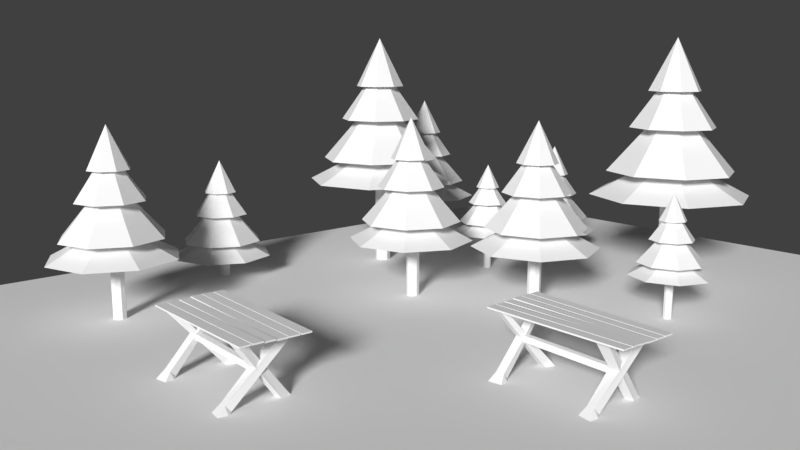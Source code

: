 # Source: Pinic_Table.blend  (saved by Blender 2.79.0; exported with 4.5.12 LTS)
import bpy
from mathutils import Matrix  # noqa: F401  (used for matrix-valued properties, if any)

bpy.ops.wm.read_factory_settings(use_empty=True)
scene = bpy.context.scene
scene.name = 'Scene'

# ---- collections
col_collection_1 = bpy.data.collections.new('Collection 1'); scene.collection.children.link(col_collection_1)

# ---- materials (node trees are filled in below, after node groups)
mat_material = bpy.data.materials.new('Material')
mat_material.alpha_threshold = 0.0
mat_material.roughness = 0.5
mat_material.line_color = (0.0, 0.0, 0.0, 1.0)

# ---- material node trees

# ---- world
world_world = bpy.data.worlds.new('World'); scene.world = world_world
world_world.color = (0.05088, 0.05088, 0.05088)
world_world.use_sun_shadow = False
world_world.sun_shadow_jitter_overblur = 0.0
world_world.cycles.sampling_method = 'MANUAL'

# ---- cameras
cam_camera = bpy.data.cameras.new('Camera')
cam_camera.clip_end = 100.0
cam_camera.lens = 35.0
cam_camera.sensor_width = 32.0
cam_camera.sensor_height = 18.0
cam_camera.ortho_scale = 7.314
cam_camera.dof.focus_distance = 0.0

# ---- lights
light_lamp = bpy.data.lights.new('Lamp', 'SUN')
light_lamp.transmission_factor = 0.0
light_lamp.cutoff_distance = 30.0
light_lamp.angle = 0.1993
light_lamp.energy = 4.0
light_lamp.shadow_buffer_clip_start = 1.001
light_lamp.shadow_soft_size = 0.1
light_lamp.shadow_cascade_max_distance = 1000.0

# ---- meshes
me_cube_003 = bpy.data.meshes.new('Cube.003')
me_cube_003.from_pydata([(0.1536, -0.1911, 0.03658), (0.1093, -0.5199, 0.03658), (-0.353, -0.4558, 0.03658), (-0.3088, -0.1271, 0.03658), (0.06898, -0.06587, 0.1384), (0.04405, -0.251, 0.3233), (-0.2163, -0.2149, 0.3243), (-0.1914, -0.0298, 0.1394), (0.316, 1.669, 2.065), (0.2911, 1.483, 2.065), (0.0557, 1.705, 2.065), (0.03076, 1.519, 2.065), (-0.2552, 1.603, 0.03658), (-0.3103, 1.939, 0.03658), (0.1525, 1.995, 0.03658), (0.2077, 1.66, 0.03658), (-0.1527, 1.509, 0.1236), (-0.1838, 1.698, 0.3038), (0.07688, 1.729, 0.3155), (0.108, 1.541, 0.1353), (-0.02555, -0.1974, 2.093), (-0.05663, -0.008639, 2.093), (0.2351, -0.1656, 2.093), (0.204, 0.02315, 2.093), (-3.196, 0.6602, 1.047), (-3.196, 0.6602, 1.244), (-3.196, 0.8571, 1.047), (-3.196, 0.8571, 1.244), (-0.008518, 0.6602, 1.047), (-0.008518, 0.6602, 1.244), (-0.008518, 0.8571, 1.047), (-0.008518, 0.8571, 1.244), (-3.444, 1.728, 0.1347), (-3.406, 2.057, 0.1573), (-2.945, 2.006, 0.1063), (-2.983, 1.677, 0.08363), (-3.347, 1.598, 0.217), (-3.307, 1.768, 0.4131), (-3.048, 1.739, 0.3854), (-3.088, 1.569, 0.1892), (-3.449, -0.3619, 2.095), (-3.415, -0.02467, 2.095), (-3.047, -0.3912, 2.095), (-3.014, -0.05397, 2.095), (-3.003, -0.04845, -0.05339), (-2.942, -0.381, -0.08643), (-3.401, -0.4499, -0.04525), (-3.462, -0.1174, -0.01221), (-3.098, 0.036, 0.05084), (-3.045, -0.1657, 0.2109), (-3.303, -0.2054, 0.2457), (-3.356, -0.003739, 0.08559), (-3.04, 1.629, 2.157), (-2.969, 1.359, 2.157), (-3.385, 1.576, 2.157), (-3.315, 1.305, 2.157), (-3.196, 0.6602, 1.047), (-3.196, 0.6602, 1.244), (-3.196, 0.8571, 1.047), (-3.196, 0.8571, 1.244), (-3.989, 1.393, 2.148), (-3.989, 1.393, 2.196), (-3.989, 1.737, 2.148), (-3.989, 1.737, 2.196), (0.5547, 1.393, 2.051), (0.5547, 1.393, 2.099), (0.5547, 1.737, 2.051), (0.5547, 1.737, 2.099), (-3.989, 1.015, 2.148), (-3.989, 1.015, 2.196), (-3.989, 1.358, 2.148), (-3.989, 1.358, 2.196), (0.5547, 1.015, 2.051), (0.5547, 1.015, 2.099), (0.5547, 1.358, 2.051), (0.5547, 1.358, 2.099), (-3.97, 0.6388, 2.118), (-3.97, 0.6388, 2.166), (-3.97, 0.9827, 2.118), (-3.97, 0.9827, 2.166), (0.5742, 0.6388, 2.065), (0.5742, 0.6388, 2.113), (0.5742, 0.9827, 2.065), (0.5742, 0.9827, 2.113), (-3.95, 0.2632, 2.088), (-3.95, 0.2632, 2.136), (-3.95, 0.607, 2.088), (-3.95, 0.607, 2.136), (0.5937, 0.2632, 2.088), (0.5937, 0.2632, 2.136), (0.5937, 0.607, 2.088), (0.5937, 0.607, 2.136), (-3.95, -0.1084, 2.088), (-3.95, -0.1084, 2.136), (-3.95, 0.2355, 2.088), (-3.95, 0.2355, 2.136), (0.5937, -0.1084, 2.088), (0.5937, -0.1084, 2.136), (0.5937, 0.2355, 2.088), (0.5937, 0.2355, 2.136), (-3.95, -0.4861, 2.088), (-3.95, -0.4861, 2.136), (-3.95, -0.1422, 2.088), (-3.95, -0.1422, 2.136), (0.5937, -0.4861, 2.088), (0.5937, -0.4861, 2.136), (0.5937, -0.1422, 2.088), (0.5937, -0.1422, 2.136)], [], [(0, 1, 2, 3), (6, 5, 9, 11), (0, 4, 5, 1), (1, 5, 6, 2), (2, 6, 7, 3), (4, 0, 3, 7), (8, 10, 11, 9), (5, 4, 8, 9), (7, 6, 11, 10), (4, 7, 10, 8), (12, 13, 14, 15), (18, 17, 21, 23), (12, 16, 17, 13), (13, 17, 18, 14), (14, 18, 19, 15), (16, 12, 15, 19), (20, 22, 23, 21), (17, 16, 20, 21), (19, 18, 23, 22), (16, 19, 22, 20), (24, 25, 27, 26), (26, 27, 31, 30), (30, 31, 29, 28), (28, 29, 25, 24), (26, 30, 28, 24), (31, 27, 25, 29), (32, 33, 34, 35), (38, 37, 41, 43), (32, 36, 37, 33), (33, 37, 38, 34), (34, 38, 39, 35), (36, 32, 35, 39), (40, 42, 43, 41), (37, 36, 40, 41), (39, 38, 43, 42), (36, 39, 42, 40), (44, 45, 46, 47), (50, 49, 53, 55), (44, 48, 49, 45), (45, 49, 50, 46), (46, 50, 51, 47), (48, 44, 47, 51), (52, 54, 55, 53), (49, 48, 52, 53), (51, 50, 55, 54), (48, 51, 54, 52), (56, 57, 59, 58), (60, 61, 63, 62), (62, 63, 67, 66), (66, 67, 65, 64), (64, 65, 61, 60), (62, 66, 64, 60), (67, 63, 61, 65), (68, 69, 71, 70), (70, 71, 75, 74), (74, 75, 73, 72), (72, 73, 69, 68), (70, 74, 72, 68), (75, 71, 69, 73), (76, 77, 79, 78), (78, 79, 83, 82), (82, 83, 81, 80), (80, 81, 77, 76), (78, 82, 80, 76), (83, 79, 77, 81), (84, 85, 87, 86), (86, 87, 91, 90), (90, 91, 89, 88), (88, 89, 85, 84), (86, 90, 88, 84), (91, 87, 85, 89), (92, 93, 95, 94), (94, 95, 99, 98), (98, 99, 97, 96), (96, 97, 93, 92), (94, 98, 96, 92), (99, 95, 93, 97), (100, 101, 103, 102), (102, 103, 107, 106), (106, 107, 105, 104), (104, 105, 101, 100), (102, 106, 104, 100), (107, 103, 101, 105)])
me_cube_003.materials.append(mat_material)
me_cube_003.use_remesh_preserve_volume = False
me_cube_003.use_remesh_preserve_attributes = False
me_cube_003.use_mirror_vertex_groups = False
me_cube_003.update()
me_cylinder_010 = bpy.data.meshes.new('Cylinder.010')
me_cylinder_010.from_pydata([(0.0, 1.0, -1.0), (0.0, 1.0, 1.0), (0.7071, 0.7071, -1.0), (0.7071, 0.7071, 1.0), (1.0, -4.371e-08, -1.0), (1.0, -4.371e-08, 1.0), (0.7071, -0.7071, -1.0), (0.7071, -0.7071, 1.0), (-8.742e-08, -1.0, -1.0), (-8.742e-08, -1.0, 1.0), (-0.7071, -0.7071, -1.0), (-0.7071, -0.7071, 1.0), (-1.0, 1.192e-08, -1.0), (-1.0, 1.192e-08, 1.0), (-0.7071, 0.7071, -1.0), (-0.7071, 0.7071, 1.0), (0.211, 9.334, 0.1574), (6.966, 6.536, 0.1574), (9.764, -0.2193, 0.1574), (6.966, -6.974, 0.1574), (0.211, -9.772, 0.1574), (-6.544, -6.974, 0.1574), (-9.342, -0.2193, 0.1574), (-6.544, 6.536, 0.1574), (0.211, -0.2193, -0.212), (0.211, 7.418, -0.05702), (5.611, 5.181, -0.05702), (7.848, -0.2193, -0.05702), (5.611, -5.62, -0.05702), (0.211, -7.857, -0.05702), (-5.189, -5.62, -0.05702), (-7.426, -0.2193, -0.05702), (-5.189, 5.181, -0.05702), (0.211, -0.2193, -0.7066), (0.211, 4.917, -0.448), (3.843, 3.412, -0.448), (5.347, -0.2193, -0.448), (3.843, -3.851, -0.448), (0.211, -5.355, -0.448), (-3.421, -3.851, -0.448), (-4.925, -0.2193, -0.448), (-3.421, 3.412, -0.448), (0.211, -0.2193, -0.9856), (0.211, 2.886, -0.7694), (2.407, 1.977, -0.7694), (3.316, -0.2193, -0.7694), (2.407, -2.415, -0.7694), (0.211, -3.325, -0.7694), (-1.985, -2.415, -0.7694), (-2.894, -0.2193, -0.7694), (-1.985, 1.977, -0.7694), (0.211, -0.2193, -1.231)], [], [(0, 1, 3, 2), (2, 3, 5, 4), (4, 5, 7, 6), (6, 7, 9, 8), (8, 9, 11, 10), (10, 11, 13, 12), (3, 1, 15, 13, 11, 9, 7, 5), (12, 13, 15, 14), (14, 15, 1, 0), (0, 2, 4, 6, 8, 10, 12, 14), (16, 17, 24), (17, 18, 24), (18, 19, 24), (19, 20, 24), (20, 21, 24), (21, 22, 24), (22, 23, 24), (23, 16, 24), (16, 23, 22, 21, 20, 19, 18, 17), (25, 26, 33), (26, 27, 33), (27, 28, 33), (28, 29, 33), (29, 30, 33), (30, 31, 33), (31, 32, 33), (32, 25, 33), (25, 32, 31, 30, 29, 28, 27, 26), (34, 35, 42), (35, 36, 42), (36, 37, 42), (37, 38, 42), (38, 39, 42), (39, 40, 42), (40, 41, 42), (41, 34, 42), (34, 41, 40, 39, 38, 37, 36, 35), (43, 44, 51), (44, 45, 51), (45, 46, 51), (46, 47, 51), (47, 48, 51), (48, 49, 51), (49, 50, 51), (50, 43, 51), (43, 50, 49, 48, 47, 46, 45, 44)])
me_cylinder_010.use_remesh_preserve_volume = False
me_cylinder_010.use_remesh_preserve_attributes = False
me_cylinder_010.use_mirror_vertex_groups = False
me_cylinder_010.update()
me_cylinder_009 = bpy.data.meshes.new('Cylinder.009')
me_cylinder_009.from_pydata([(0.0, 1.0, -1.0), (0.0, 1.0, 1.0), (0.7071, 0.7071, -1.0), (0.7071, 0.7071, 1.0), (1.0, -4.371e-08, -1.0), (1.0, -4.371e-08, 1.0), (0.7071, -0.7071, -1.0), (0.7071, -0.7071, 1.0), (-8.742e-08, -1.0, -1.0), (-8.742e-08, -1.0, 1.0), (-0.7071, -0.7071, -1.0), (-0.7071, -0.7071, 1.0), (-1.0, 1.192e-08, -1.0), (-1.0, 1.192e-08, 1.0), (-0.7071, 0.7071, -1.0), (-0.7071, 0.7071, 1.0), (0.211, 9.334, 0.1574), (6.966, 6.536, 0.1574), (9.764, -0.2193, 0.1574), (6.966, -6.974, 0.1574), (0.211, -9.772, 0.1574), (-6.544, -6.974, 0.1574), (-9.342, -0.2193, 0.1574), (-6.544, 6.536, 0.1574), (0.211, -0.2193, -0.212), (0.211, 7.418, -0.05702), (5.611, 5.181, -0.05702), (7.848, -0.2193, -0.05702), (5.611, -5.62, -0.05702), (0.211, -7.857, -0.05702), (-5.189, -5.62, -0.05702), (-7.426, -0.2193, -0.05702), (-5.189, 5.181, -0.05702), (0.211, -0.2193, -0.7066), (0.211, 4.917, -0.448), (3.843, 3.412, -0.448), (5.347, -0.2193, -0.448), (3.843, -3.851, -0.448), (0.211, -5.355, -0.448), (-3.421, -3.851, -0.448), (-4.925, -0.2193, -0.448), (-3.421, 3.412, -0.448), (0.211, -0.2193, -0.9856), (0.211, 2.886, -0.7694), (2.407, 1.977, -0.7694), (3.316, -0.2193, -0.7694), (2.407, -2.415, -0.7694), (0.211, -3.325, -0.7694), (-1.985, -2.415, -0.7694), (-2.894, -0.2193, -0.7694), (-1.985, 1.977, -0.7694), (0.211, -0.2193, -1.231)], [], [(0, 1, 3, 2), (2, 3, 5, 4), (4, 5, 7, 6), (6, 7, 9, 8), (8, 9, 11, 10), (10, 11, 13, 12), (3, 1, 15, 13, 11, 9, 7, 5), (12, 13, 15, 14), (14, 15, 1, 0), (0, 2, 4, 6, 8, 10, 12, 14), (16, 17, 24), (17, 18, 24), (18, 19, 24), (19, 20, 24), (20, 21, 24), (21, 22, 24), (22, 23, 24), (23, 16, 24), (16, 23, 22, 21, 20, 19, 18, 17), (25, 26, 33), (26, 27, 33), (27, 28, 33), (28, 29, 33), (29, 30, 33), (30, 31, 33), (31, 32, 33), (32, 25, 33), (25, 32, 31, 30, 29, 28, 27, 26), (34, 35, 42), (35, 36, 42), (36, 37, 42), (37, 38, 42), (38, 39, 42), (39, 40, 42), (40, 41, 42), (41, 34, 42), (34, 41, 40, 39, 38, 37, 36, 35), (43, 44, 51), (44, 45, 51), (45, 46, 51), (46, 47, 51), (47, 48, 51), (48, 49, 51), (49, 50, 51), (50, 43, 51), (43, 50, 49, 48, 47, 46, 45, 44)])
me_cylinder_009.use_remesh_preserve_volume = False
me_cylinder_009.use_remesh_preserve_attributes = False
me_cylinder_009.use_mirror_vertex_groups = False
me_cylinder_009.update()
me_cylinder_008 = bpy.data.meshes.new('Cylinder.008')
me_cylinder_008.from_pydata([(0.0, 1.0, -1.0), (0.0, 1.0, 1.0), (0.7071, 0.7071, -1.0), (0.7071, 0.7071, 1.0), (1.0, -4.371e-08, -1.0), (1.0, -4.371e-08, 1.0), (0.7071, -0.7071, -1.0), (0.7071, -0.7071, 1.0), (-8.742e-08, -1.0, -1.0), (-8.742e-08, -1.0, 1.0), (-0.7071, -0.7071, -1.0), (-0.7071, -0.7071, 1.0), (-1.0, 1.192e-08, -1.0), (-1.0, 1.192e-08, 1.0), (-0.7071, 0.7071, -1.0), (-0.7071, 0.7071, 1.0), (0.211, 9.334, 0.1574), (6.966, 6.536, 0.1574), (9.764, -0.2193, 0.1574), (6.966, -6.974, 0.1574), (0.211, -9.772, 0.1574), (-6.544, -6.974, 0.1574), (-9.342, -0.2193, 0.1574), (-6.544, 6.536, 0.1574), (0.211, -0.2193, -0.212), (0.211, 7.418, -0.05702), (5.611, 5.181, -0.05702), (7.848, -0.2193, -0.05702), (5.611, -5.62, -0.05702), (0.211, -7.857, -0.05702), (-5.189, -5.62, -0.05702), (-7.426, -0.2193, -0.05702), (-5.189, 5.181, -0.05702), (0.211, -0.2193, -0.7066), (0.211, 4.917, -0.448), (3.843, 3.412, -0.448), (5.347, -0.2193, -0.448), (3.843, -3.851, -0.448), (0.211, -5.355, -0.448), (-3.421, -3.851, -0.448), (-4.925, -0.2193, -0.448), (-3.421, 3.412, -0.448), (0.211, -0.2193, -0.9856), (0.211, 2.886, -0.7694), (2.407, 1.977, -0.7694), (3.316, -0.2193, -0.7694), (2.407, -2.415, -0.7694), (0.211, -3.325, -0.7694), (-1.985, -2.415, -0.7694), (-2.894, -0.2193, -0.7694), (-1.985, 1.977, -0.7694), (0.211, -0.2193, -1.231)], [], [(0, 1, 3, 2), (2, 3, 5, 4), (4, 5, 7, 6), (6, 7, 9, 8), (8, 9, 11, 10), (10, 11, 13, 12), (3, 1, 15, 13, 11, 9, 7, 5), (12, 13, 15, 14), (14, 15, 1, 0), (0, 2, 4, 6, 8, 10, 12, 14), (16, 17, 24), (17, 18, 24), (18, 19, 24), (19, 20, 24), (20, 21, 24), (21, 22, 24), (22, 23, 24), (23, 16, 24), (16, 23, 22, 21, 20, 19, 18, 17), (25, 26, 33), (26, 27, 33), (27, 28, 33), (28, 29, 33), (29, 30, 33), (30, 31, 33), (31, 32, 33), (32, 25, 33), (25, 32, 31, 30, 29, 28, 27, 26), (34, 35, 42), (35, 36, 42), (36, 37, 42), (37, 38, 42), (38, 39, 42), (39, 40, 42), (40, 41, 42), (41, 34, 42), (34, 41, 40, 39, 38, 37, 36, 35), (43, 44, 51), (44, 45, 51), (45, 46, 51), (46, 47, 51), (47, 48, 51), (48, 49, 51), (49, 50, 51), (50, 43, 51), (43, 50, 49, 48, 47, 46, 45, 44)])
me_cylinder_008.use_remesh_preserve_volume = False
me_cylinder_008.use_remesh_preserve_attributes = False
me_cylinder_008.use_mirror_vertex_groups = False
me_cylinder_008.update()
me_cylinder_007 = bpy.data.meshes.new('Cylinder.007')
me_cylinder_007.from_pydata([(0.0, 1.0, -1.0), (0.0, 1.0, 1.0), (0.7071, 0.7071, -1.0), (0.7071, 0.7071, 1.0), (1.0, -4.371e-08, -1.0), (1.0, -4.371e-08, 1.0), (0.7071, -0.7071, -1.0), (0.7071, -0.7071, 1.0), (-8.742e-08, -1.0, -1.0), (-8.742e-08, -1.0, 1.0), (-0.7071, -0.7071, -1.0), (-0.7071, -0.7071, 1.0), (-1.0, 1.192e-08, -1.0), (-1.0, 1.192e-08, 1.0), (-0.7071, 0.7071, -1.0), (-0.7071, 0.7071, 1.0), (0.211, 9.334, 0.1574), (6.966, 6.536, 0.1574), (9.764, -0.2193, 0.1574), (6.966, -6.974, 0.1574), (0.211, -9.772, 0.1574), (-6.544, -6.974, 0.1574), (-9.342, -0.2193, 0.1574), (-6.544, 6.536, 0.1574), (0.211, -0.2193, -0.212), (0.211, 7.418, -0.05702), (5.611, 5.181, -0.05702), (7.848, -0.2193, -0.05702), (5.611, -5.62, -0.05702), (0.211, -7.857, -0.05702), (-5.189, -5.62, -0.05702), (-7.426, -0.2193, -0.05702), (-5.189, 5.181, -0.05702), (0.211, -0.2193, -0.7066), (0.211, 4.917, -0.448), (3.843, 3.412, -0.448), (5.347, -0.2193, -0.448), (3.843, -3.851, -0.448), (0.211, -5.355, -0.448), (-3.421, -3.851, -0.448), (-4.925, -0.2193, -0.448), (-3.421, 3.412, -0.448), (0.211, -0.2193, -0.9856), (0.211, 2.886, -0.7694), (2.407, 1.977, -0.7694), (3.316, -0.2193, -0.7694), (2.407, -2.415, -0.7694), (0.211, -3.325, -0.7694), (-1.985, -2.415, -0.7694), (-2.894, -0.2193, -0.7694), (-1.985, 1.977, -0.7694), (0.211, -0.2193, -1.231)], [], [(0, 1, 3, 2), (2, 3, 5, 4), (4, 5, 7, 6), (6, 7, 9, 8), (8, 9, 11, 10), (10, 11, 13, 12), (3, 1, 15, 13, 11, 9, 7, 5), (12, 13, 15, 14), (14, 15, 1, 0), (0, 2, 4, 6, 8, 10, 12, 14), (16, 17, 24), (17, 18, 24), (18, 19, 24), (19, 20, 24), (20, 21, 24), (21, 22, 24), (22, 23, 24), (23, 16, 24), (16, 23, 22, 21, 20, 19, 18, 17), (25, 26, 33), (26, 27, 33), (27, 28, 33), (28, 29, 33), (29, 30, 33), (30, 31, 33), (31, 32, 33), (32, 25, 33), (25, 32, 31, 30, 29, 28, 27, 26), (34, 35, 42), (35, 36, 42), (36, 37, 42), (37, 38, 42), (38, 39, 42), (39, 40, 42), (40, 41, 42), (41, 34, 42), (34, 41, 40, 39, 38, 37, 36, 35), (43, 44, 51), (44, 45, 51), (45, 46, 51), (46, 47, 51), (47, 48, 51), (48, 49, 51), (49, 50, 51), (50, 43, 51), (43, 50, 49, 48, 47, 46, 45, 44)])
me_cylinder_007.use_remesh_preserve_volume = False
me_cylinder_007.use_remesh_preserve_attributes = False
me_cylinder_007.use_mirror_vertex_groups = False
me_cylinder_007.update()
me_cylinder_006 = bpy.data.meshes.new('Cylinder.006')
me_cylinder_006.from_pydata([(0.0, 1.0, -1.0), (0.0, 1.0, 1.0), (0.7071, 0.7071, -1.0), (0.7071, 0.7071, 1.0), (1.0, -4.371e-08, -1.0), (1.0, -4.371e-08, 1.0), (0.7071, -0.7071, -1.0), (0.7071, -0.7071, 1.0), (-8.742e-08, -1.0, -1.0), (-8.742e-08, -1.0, 1.0), (-0.7071, -0.7071, -1.0), (-0.7071, -0.7071, 1.0), (-1.0, 1.192e-08, -1.0), (-1.0, 1.192e-08, 1.0), (-0.7071, 0.7071, -1.0), (-0.7071, 0.7071, 1.0), (0.211, 9.334, 0.1574), (6.966, 6.536, 0.1574), (9.764, -0.2193, 0.1574), (6.966, -6.974, 0.1574), (0.211, -9.772, 0.1574), (-6.544, -6.974, 0.1574), (-9.342, -0.2193, 0.1574), (-6.544, 6.536, 0.1574), (0.211, -0.2193, -0.212), (0.211, 7.418, -0.05702), (5.611, 5.181, -0.05702), (7.848, -0.2193, -0.05702), (5.611, -5.62, -0.05702), (0.211, -7.857, -0.05702), (-5.189, -5.62, -0.05702), (-7.426, -0.2193, -0.05702), (-5.189, 5.181, -0.05702), (0.211, -0.2193, -0.7066), (0.211, 4.917, -0.448), (3.843, 3.412, -0.448), (5.347, -0.2193, -0.448), (3.843, -3.851, -0.448), (0.211, -5.355, -0.448), (-3.421, -3.851, -0.448), (-4.925, -0.2193, -0.448), (-3.421, 3.412, -0.448), (0.211, -0.2193, -0.9856), (0.211, 2.886, -0.7694), (2.407, 1.977, -0.7694), (3.316, -0.2193, -0.7694), (2.407, -2.415, -0.7694), (0.211, -3.325, -0.7694), (-1.985, -2.415, -0.7694), (-2.894, -0.2193, -0.7694), (-1.985, 1.977, -0.7694), (0.211, -0.2193, -1.231)], [], [(0, 1, 3, 2), (2, 3, 5, 4), (4, 5, 7, 6), (6, 7, 9, 8), (8, 9, 11, 10), (10, 11, 13, 12), (3, 1, 15, 13, 11, 9, 7, 5), (12, 13, 15, 14), (14, 15, 1, 0), (0, 2, 4, 6, 8, 10, 12, 14), (16, 17, 24), (17, 18, 24), (18, 19, 24), (19, 20, 24), (20, 21, 24), (21, 22, 24), (22, 23, 24), (23, 16, 24), (16, 23, 22, 21, 20, 19, 18, 17), (25, 26, 33), (26, 27, 33), (27, 28, 33), (28, 29, 33), (29, 30, 33), (30, 31, 33), (31, 32, 33), (32, 25, 33), (25, 32, 31, 30, 29, 28, 27, 26), (34, 35, 42), (35, 36, 42), (36, 37, 42), (37, 38, 42), (38, 39, 42), (39, 40, 42), (40, 41, 42), (41, 34, 42), (34, 41, 40, 39, 38, 37, 36, 35), (43, 44, 51), (44, 45, 51), (45, 46, 51), (46, 47, 51), (47, 48, 51), (48, 49, 51), (49, 50, 51), (50, 43, 51), (43, 50, 49, 48, 47, 46, 45, 44)])
me_cylinder_006.use_remesh_preserve_volume = False
me_cylinder_006.use_remesh_preserve_attributes = False
me_cylinder_006.use_mirror_vertex_groups = False
me_cylinder_006.update()
me_cylinder_005 = bpy.data.meshes.new('Cylinder.005')
me_cylinder_005.from_pydata([(0.0, 1.0, -1.0), (0.0, 1.0, 1.0), (0.7071, 0.7071, -1.0), (0.7071, 0.7071, 1.0), (1.0, -4.371e-08, -1.0), (1.0, -4.371e-08, 1.0), (0.7071, -0.7071, -1.0), (0.7071, -0.7071, 1.0), (-8.742e-08, -1.0, -1.0), (-8.742e-08, -1.0, 1.0), (-0.7071, -0.7071, -1.0), (-0.7071, -0.7071, 1.0), (-1.0, 1.192e-08, -1.0), (-1.0, 1.192e-08, 1.0), (-0.7071, 0.7071, -1.0), (-0.7071, 0.7071, 1.0), (0.211, 9.334, 0.1574), (6.966, 6.536, 0.1574), (9.764, -0.2193, 0.1574), (6.966, -6.974, 0.1574), (0.211, -9.772, 0.1574), (-6.544, -6.974, 0.1574), (-9.342, -0.2193, 0.1574), (-6.544, 6.536, 0.1574), (0.211, -0.2193, -0.212), (0.211, 7.418, -0.05702), (5.611, 5.181, -0.05702), (7.848, -0.2193, -0.05702), (5.611, -5.62, -0.05702), (0.211, -7.857, -0.05702), (-5.189, -5.62, -0.05702), (-7.426, -0.2193, -0.05702), (-5.189, 5.181, -0.05702), (0.211, -0.2193, -0.7066), (0.211, 4.917, -0.448), (3.843, 3.412, -0.448), (5.347, -0.2193, -0.448), (3.843, -3.851, -0.448), (0.211, -5.355, -0.448), (-3.421, -3.851, -0.448), (-4.925, -0.2193, -0.448), (-3.421, 3.412, -0.448), (0.211, -0.2193, -0.9856), (0.211, 2.886, -0.7694), (2.407, 1.977, -0.7694), (3.316, -0.2193, -0.7694), (2.407, -2.415, -0.7694), (0.211, -3.325, -0.7694), (-1.985, -2.415, -0.7694), (-2.894, -0.2193, -0.7694), (-1.985, 1.977, -0.7694), (0.211, -0.2193, -1.231)], [], [(0, 1, 3, 2), (2, 3, 5, 4), (4, 5, 7, 6), (6, 7, 9, 8), (8, 9, 11, 10), (10, 11, 13, 12), (3, 1, 15, 13, 11, 9, 7, 5), (12, 13, 15, 14), (14, 15, 1, 0), (0, 2, 4, 6, 8, 10, 12, 14), (16, 17, 24), (17, 18, 24), (18, 19, 24), (19, 20, 24), (20, 21, 24), (21, 22, 24), (22, 23, 24), (23, 16, 24), (16, 23, 22, 21, 20, 19, 18, 17), (25, 26, 33), (26, 27, 33), (27, 28, 33), (28, 29, 33), (29, 30, 33), (30, 31, 33), (31, 32, 33), (32, 25, 33), (25, 32, 31, 30, 29, 28, 27, 26), (34, 35, 42), (35, 36, 42), (36, 37, 42), (37, 38, 42), (38, 39, 42), (39, 40, 42), (40, 41, 42), (41, 34, 42), (34, 41, 40, 39, 38, 37, 36, 35), (43, 44, 51), (44, 45, 51), (45, 46, 51), (46, 47, 51), (47, 48, 51), (48, 49, 51), (49, 50, 51), (50, 43, 51), (43, 50, 49, 48, 47, 46, 45, 44)])
me_cylinder_005.use_remesh_preserve_volume = False
me_cylinder_005.use_remesh_preserve_attributes = False
me_cylinder_005.use_mirror_vertex_groups = False
me_cylinder_005.update()
me_cylinder_004 = bpy.data.meshes.new('Cylinder.004')
me_cylinder_004.from_pydata([(0.0, 1.0, -1.0), (0.0, 1.0, 1.0), (0.7071, 0.7071, -1.0), (0.7071, 0.7071, 1.0), (1.0, -4.371e-08, -1.0), (1.0, -4.371e-08, 1.0), (0.7071, -0.7071, -1.0), (0.7071, -0.7071, 1.0), (-8.742e-08, -1.0, -1.0), (-8.742e-08, -1.0, 1.0), (-0.7071, -0.7071, -1.0), (-0.7071, -0.7071, 1.0), (-1.0, 1.192e-08, -1.0), (-1.0, 1.192e-08, 1.0), (-0.7071, 0.7071, -1.0), (-0.7071, 0.7071, 1.0), (0.211, 9.334, 0.1574), (6.966, 6.536, 0.1574), (9.764, -0.2193, 0.1574), (6.966, -6.974, 0.1574), (0.211, -9.772, 0.1574), (-6.544, -6.974, 0.1574), (-9.342, -0.2193, 0.1574), (-6.544, 6.536, 0.1574), (0.211, -0.2193, -0.212), (0.211, 7.418, -0.05702), (5.611, 5.181, -0.05702), (7.848, -0.2193, -0.05702), (5.611, -5.62, -0.05702), (0.211, -7.857, -0.05702), (-5.189, -5.62, -0.05702), (-7.426, -0.2193, -0.05702), (-5.189, 5.181, -0.05702), (0.211, -0.2193, -0.7066), (0.211, 4.917, -0.448), (3.843, 3.412, -0.448), (5.347, -0.2193, -0.448), (3.843, -3.851, -0.448), (0.211, -5.355, -0.448), (-3.421, -3.851, -0.448), (-4.925, -0.2193, -0.448), (-3.421, 3.412, -0.448), (0.211, -0.2193, -0.9856), (0.211, 2.886, -0.7694), (2.407, 1.977, -0.7694), (3.316, -0.2193, -0.7694), (2.407, -2.415, -0.7694), (0.211, -3.325, -0.7694), (-1.985, -2.415, -0.7694), (-2.894, -0.2193, -0.7694), (-1.985, 1.977, -0.7694), (0.211, -0.2193, -1.231)], [], [(0, 1, 3, 2), (2, 3, 5, 4), (4, 5, 7, 6), (6, 7, 9, 8), (8, 9, 11, 10), (10, 11, 13, 12), (3, 1, 15, 13, 11, 9, 7, 5), (12, 13, 15, 14), (14, 15, 1, 0), (0, 2, 4, 6, 8, 10, 12, 14), (16, 17, 24), (17, 18, 24), (18, 19, 24), (19, 20, 24), (20, 21, 24), (21, 22, 24), (22, 23, 24), (23, 16, 24), (16, 23, 22, 21, 20, 19, 18, 17), (25, 26, 33), (26, 27, 33), (27, 28, 33), (28, 29, 33), (29, 30, 33), (30, 31, 33), (31, 32, 33), (32, 25, 33), (25, 32, 31, 30, 29, 28, 27, 26), (34, 35, 42), (35, 36, 42), (36, 37, 42), (37, 38, 42), (38, 39, 42), (39, 40, 42), (40, 41, 42), (41, 34, 42), (34, 41, 40, 39, 38, 37, 36, 35), (43, 44, 51), (44, 45, 51), (45, 46, 51), (46, 47, 51), (47, 48, 51), (48, 49, 51), (49, 50, 51), (50, 43, 51), (43, 50, 49, 48, 47, 46, 45, 44)])
me_cylinder_004.use_remesh_preserve_volume = False
me_cylinder_004.use_remesh_preserve_attributes = False
me_cylinder_004.use_mirror_vertex_groups = False
me_cylinder_004.update()
me_cylinder_003 = bpy.data.meshes.new('Cylinder.003')
me_cylinder_003.from_pydata([(0.0, 1.0, -1.0), (0.0, 1.0, 1.0), (0.7071, 0.7071, -1.0), (0.7071, 0.7071, 1.0), (1.0, -4.371e-08, -1.0), (1.0, -4.371e-08, 1.0), (0.7071, -0.7071, -1.0), (0.7071, -0.7071, 1.0), (-8.742e-08, -1.0, -1.0), (-8.742e-08, -1.0, 1.0), (-0.7071, -0.7071, -1.0), (-0.7071, -0.7071, 1.0), (-1.0, 1.192e-08, -1.0), (-1.0, 1.192e-08, 1.0), (-0.7071, 0.7071, -1.0), (-0.7071, 0.7071, 1.0), (0.211, 9.334, 0.1574), (6.966, 6.536, 0.1574), (9.764, -0.2193, 0.1574), (6.966, -6.974, 0.1574), (0.211, -9.772, 0.1574), (-6.544, -6.974, 0.1574), (-9.342, -0.2193, 0.1574), (-6.544, 6.536, 0.1574), (0.211, -0.2193, -0.212), (0.211, 7.418, -0.05702), (5.611, 5.181, -0.05702), (7.848, -0.2193, -0.05702), (5.611, -5.62, -0.05702), (0.211, -7.857, -0.05702), (-5.189, -5.62, -0.05702), (-7.426, -0.2193, -0.05702), (-5.189, 5.181, -0.05702), (0.211, -0.2193, -0.7066), (0.211, 4.917, -0.448), (3.843, 3.412, -0.448), (5.347, -0.2193, -0.448), (3.843, -3.851, -0.448), (0.211, -5.355, -0.448), (-3.421, -3.851, -0.448), (-4.925, -0.2193, -0.448), (-3.421, 3.412, -0.448), (0.211, -0.2193, -0.9856), (0.211, 2.886, -0.7694), (2.407, 1.977, -0.7694), (3.316, -0.2193, -0.7694), (2.407, -2.415, -0.7694), (0.211, -3.325, -0.7694), (-1.985, -2.415, -0.7694), (-2.894, -0.2193, -0.7694), (-1.985, 1.977, -0.7694), (0.211, -0.2193, -1.231)], [], [(0, 1, 3, 2), (2, 3, 5, 4), (4, 5, 7, 6), (6, 7, 9, 8), (8, 9, 11, 10), (10, 11, 13, 12), (3, 1, 15, 13, 11, 9, 7, 5), (12, 13, 15, 14), (14, 15, 1, 0), (0, 2, 4, 6, 8, 10, 12, 14), (16, 17, 24), (17, 18, 24), (18, 19, 24), (19, 20, 24), (20, 21, 24), (21, 22, 24), (22, 23, 24), (23, 16, 24), (16, 23, 22, 21, 20, 19, 18, 17), (25, 26, 33), (26, 27, 33), (27, 28, 33), (28, 29, 33), (29, 30, 33), (30, 31, 33), (31, 32, 33), (32, 25, 33), (25, 32, 31, 30, 29, 28, 27, 26), (34, 35, 42), (35, 36, 42), (36, 37, 42), (37, 38, 42), (38, 39, 42), (39, 40, 42), (40, 41, 42), (41, 34, 42), (34, 41, 40, 39, 38, 37, 36, 35), (43, 44, 51), (44, 45, 51), (45, 46, 51), (46, 47, 51), (47, 48, 51), (48, 49, 51), (49, 50, 51), (50, 43, 51), (43, 50, 49, 48, 47, 46, 45, 44)])
me_cylinder_003.use_remesh_preserve_volume = False
me_cylinder_003.use_remesh_preserve_attributes = False
me_cylinder_003.use_mirror_vertex_groups = False
me_cylinder_003.update()
me_cylinder_002 = bpy.data.meshes.new('Cylinder.002')
me_cylinder_002.from_pydata([(0.0, 1.0, -1.0), (0.0, 1.0, 1.0), (0.7071, 0.7071, -1.0), (0.7071, 0.7071, 1.0), (1.0, -4.371e-08, -1.0), (1.0, -4.371e-08, 1.0), (0.7071, -0.7071, -1.0), (0.7071, -0.7071, 1.0), (-8.742e-08, -1.0, -1.0), (-8.742e-08, -1.0, 1.0), (-0.7071, -0.7071, -1.0), (-0.7071, -0.7071, 1.0), (-1.0, 1.192e-08, -1.0), (-1.0, 1.192e-08, 1.0), (-0.7071, 0.7071, -1.0), (-0.7071, 0.7071, 1.0), (0.211, 9.334, 0.1574), (6.966, 6.536, 0.1574), (9.764, -0.2193, 0.1574), (6.966, -6.974, 0.1574), (0.211, -9.772, 0.1574), (-6.544, -6.974, 0.1574), (-9.342, -0.2193, 0.1574), (-6.544, 6.536, 0.1574), (0.211, -0.2193, -0.212), (0.211, 7.418, -0.05702), (5.611, 5.181, -0.05702), (7.848, -0.2193, -0.05702), (5.611, -5.62, -0.05702), (0.211, -7.857, -0.05702), (-5.189, -5.62, -0.05702), (-7.426, -0.2193, -0.05702), (-5.189, 5.181, -0.05702), (0.211, -0.2193, -0.7066), (0.211, 4.917, -0.448), (3.843, 3.412, -0.448), (5.347, -0.2193, -0.448), (3.843, -3.851, -0.448), (0.211, -5.355, -0.448), (-3.421, -3.851, -0.448), (-4.925, -0.2193, -0.448), (-3.421, 3.412, -0.448), (0.211, -0.2193, -0.9856), (0.211, 2.886, -0.7694), (2.407, 1.977, -0.7694), (3.316, -0.2193, -0.7694), (2.407, -2.415, -0.7694), (0.211, -3.325, -0.7694), (-1.985, -2.415, -0.7694), (-2.894, -0.2193, -0.7694), (-1.985, 1.977, -0.7694), (0.211, -0.2193, -1.231)], [], [(0, 1, 3, 2), (2, 3, 5, 4), (4, 5, 7, 6), (6, 7, 9, 8), (8, 9, 11, 10), (10, 11, 13, 12), (3, 1, 15, 13, 11, 9, 7, 5), (12, 13, 15, 14), (14, 15, 1, 0), (0, 2, 4, 6, 8, 10, 12, 14), (16, 17, 24), (17, 18, 24), (18, 19, 24), (19, 20, 24), (20, 21, 24), (21, 22, 24), (22, 23, 24), (23, 16, 24), (16, 23, 22, 21, 20, 19, 18, 17), (25, 26, 33), (26, 27, 33), (27, 28, 33), (28, 29, 33), (29, 30, 33), (30, 31, 33), (31, 32, 33), (32, 25, 33), (25, 32, 31, 30, 29, 28, 27, 26), (34, 35, 42), (35, 36, 42), (36, 37, 42), (37, 38, 42), (38, 39, 42), (39, 40, 42), (40, 41, 42), (41, 34, 42), (34, 41, 40, 39, 38, 37, 36, 35), (43, 44, 51), (44, 45, 51), (45, 46, 51), (46, 47, 51), (47, 48, 51), (48, 49, 51), (49, 50, 51), (50, 43, 51), (43, 50, 49, 48, 47, 46, 45, 44)])
me_cylinder_002.use_remesh_preserve_volume = False
me_cylinder_002.use_remesh_preserve_attributes = False
me_cylinder_002.use_mirror_vertex_groups = False
me_cylinder_002.update()
me_cylinder_001 = bpy.data.meshes.new('Cylinder.001')
me_cylinder_001.from_pydata([(0.0, 1.0, -1.0), (0.0, 1.0, 1.0), (0.7071, 0.7071, -1.0), (0.7071, 0.7071, 1.0), (1.0, -4.371e-08, -1.0), (1.0, -4.371e-08, 1.0), (0.7071, -0.7071, -1.0), (0.7071, -0.7071, 1.0), (-8.742e-08, -1.0, -1.0), (-8.742e-08, -1.0, 1.0), (-0.7071, -0.7071, -1.0), (-0.7071, -0.7071, 1.0), (-1.0, 1.192e-08, -1.0), (-1.0, 1.192e-08, 1.0), (-0.7071, 0.7071, -1.0), (-0.7071, 0.7071, 1.0), (0.211, 9.334, 0.1574), (6.966, 6.536, 0.1574), (9.764, -0.2193, 0.1574), (6.966, -6.974, 0.1574), (0.211, -9.772, 0.1574), (-6.544, -6.974, 0.1574), (-9.342, -0.2193, 0.1574), (-6.544, 6.536, 0.1574), (0.211, -0.2193, -0.212), (0.211, 7.418, -0.05702), (5.611, 5.181, -0.05702), (7.848, -0.2193, -0.05702), (5.611, -5.62, -0.05702), (0.211, -7.857, -0.05702), (-5.189, -5.62, -0.05702), (-7.426, -0.2193, -0.05702), (-5.189, 5.181, -0.05702), (0.211, -0.2193, -0.7066), (0.211, 4.917, -0.448), (3.843, 3.412, -0.448), (5.347, -0.2193, -0.448), (3.843, -3.851, -0.448), (0.211, -5.355, -0.448), (-3.421, -3.851, -0.448), (-4.925, -0.2193, -0.448), (-3.421, 3.412, -0.448), (0.211, -0.2193, -0.9856), (0.211, 2.886, -0.7694), (2.407, 1.977, -0.7694), (3.316, -0.2193, -0.7694), (2.407, -2.415, -0.7694), (0.211, -3.325, -0.7694), (-1.985, -2.415, -0.7694), (-2.894, -0.2193, -0.7694), (-1.985, 1.977, -0.7694), (0.211, -0.2193, -1.231)], [], [(0, 1, 3, 2), (2, 3, 5, 4), (4, 5, 7, 6), (6, 7, 9, 8), (8, 9, 11, 10), (10, 11, 13, 12), (3, 1, 15, 13, 11, 9, 7, 5), (12, 13, 15, 14), (14, 15, 1, 0), (0, 2, 4, 6, 8, 10, 12, 14), (16, 17, 24), (17, 18, 24), (18, 19, 24), (19, 20, 24), (20, 21, 24), (21, 22, 24), (22, 23, 24), (23, 16, 24), (16, 23, 22, 21, 20, 19, 18, 17), (25, 26, 33), (26, 27, 33), (27, 28, 33), (28, 29, 33), (29, 30, 33), (30, 31, 33), (31, 32, 33), (32, 25, 33), (25, 32, 31, 30, 29, 28, 27, 26), (34, 35, 42), (35, 36, 42), (36, 37, 42), (37, 38, 42), (38, 39, 42), (39, 40, 42), (40, 41, 42), (41, 34, 42), (34, 41, 40, 39, 38, 37, 36, 35), (43, 44, 51), (44, 45, 51), (45, 46, 51), (46, 47, 51), (47, 48, 51), (48, 49, 51), (49, 50, 51), (50, 43, 51), (43, 50, 49, 48, 47, 46, 45, 44)])
me_cylinder_001.use_remesh_preserve_volume = False
me_cylinder_001.use_remesh_preserve_attributes = False
me_cylinder_001.use_mirror_vertex_groups = False
me_cylinder_001.update()
me_cube = bpy.data.meshes.new('Cube')
me_cube.from_pydata([(0.1536, -0.1911, 0.03658), (0.1093, -0.5199, 0.03658), (-0.353, -0.4558, 0.03658), (-0.3088, -0.1271, 0.03658), (0.06898, -0.06587, 0.1384), (0.04405, -0.251, 0.3233), (-0.2163, -0.2149, 0.3243), (-0.1914, -0.0298, 0.1394), (0.316, 1.669, 2.065), (0.2911, 1.483, 2.065), (0.0557, 1.705, 2.065), (0.03076, 1.519, 2.065), (-0.2552, 1.603, 0.03658), (-0.3103, 1.939, 0.03658), (0.1525, 1.995, 0.03658), (0.2077, 1.66, 0.03658), (-0.1527, 1.509, 0.1236), (-0.1838, 1.698, 0.3038), (0.07688, 1.729, 0.3155), (0.108, 1.541, 0.1353), (-0.02555, -0.1974, 2.093), (-0.05663, -0.008639, 2.093), (0.2351, -0.1656, 2.093), (0.204, 0.02315, 2.093), (-3.196, 0.6602, 1.047), (-3.196, 0.6602, 1.244), (-3.196, 0.8571, 1.047), (-3.196, 0.8571, 1.244), (-0.008518, 0.6602, 1.047), (-0.008518, 0.6602, 1.244), (-0.008518, 0.8571, 1.047), (-0.008518, 0.8571, 1.244), (-3.444, 1.728, 0.1347), (-3.406, 2.057, 0.1573), (-2.945, 2.006, 0.1063), (-2.983, 1.677, 0.08363), (-3.347, 1.598, 0.217), (-3.307, 1.768, 0.4131), (-3.048, 1.739, 0.3854), (-3.088, 1.569, 0.1892), (-3.449, -0.3619, 2.095), (-3.415, -0.02467, 2.095), (-3.047, -0.3912, 2.095), (-3.014, -0.05397, 2.095), (-3.003, -0.04845, -0.05339), (-2.942, -0.381, -0.08643), (-3.401, -0.4499, -0.04525), (-3.462, -0.1174, -0.01221), (-3.098, 0.036, 0.05084), (-3.045, -0.1657, 0.2109), (-3.303, -0.2054, 0.2457), (-3.356, -0.003739, 0.08559), (-3.04, 1.629, 2.157), (-2.969, 1.359, 2.157), (-3.385, 1.576, 2.157), (-3.315, 1.305, 2.157), (-3.196, 0.6602, 1.047), (-3.196, 0.6602, 1.244), (-3.196, 0.8571, 1.047), (-3.196, 0.8571, 1.244), (-3.989, 1.393, 2.148), (-3.989, 1.393, 2.196), (-3.989, 1.737, 2.148), (-3.989, 1.737, 2.196), (0.5547, 1.393, 2.051), (0.5547, 1.393, 2.099), (0.5547, 1.737, 2.051), (0.5547, 1.737, 2.099), (-3.989, 1.015, 2.148), (-3.989, 1.015, 2.196), (-3.989, 1.358, 2.148), (-3.989, 1.358, 2.196), (0.5547, 1.015, 2.051), (0.5547, 1.015, 2.099), (0.5547, 1.358, 2.051), (0.5547, 1.358, 2.099), (-3.97, 0.6388, 2.118), (-3.97, 0.6388, 2.166), (-3.97, 0.9827, 2.118), (-3.97, 0.9827, 2.166), (0.5742, 0.6388, 2.065), (0.5742, 0.6388, 2.113), (0.5742, 0.9827, 2.065), (0.5742, 0.9827, 2.113), (-3.95, 0.2632, 2.088), (-3.95, 0.2632, 2.136), (-3.95, 0.607, 2.088), (-3.95, 0.607, 2.136), (0.5937, 0.2632, 2.088), (0.5937, 0.2632, 2.136), (0.5937, 0.607, 2.088), (0.5937, 0.607, 2.136), (-3.95, -0.1084, 2.088), (-3.95, -0.1084, 2.136), (-3.95, 0.2355, 2.088), (-3.95, 0.2355, 2.136), (0.5937, -0.1084, 2.088), (0.5937, -0.1084, 2.136), (0.5937, 0.2355, 2.088), (0.5937, 0.2355, 2.136), (-3.95, -0.4861, 2.088), (-3.95, -0.4861, 2.136), (-3.95, -0.1422, 2.088), (-3.95, -0.1422, 2.136), (0.5937, -0.4861, 2.088), (0.5937, -0.4861, 2.136), (0.5937, -0.1422, 2.088), (0.5937, -0.1422, 2.136)], [], [(0, 1, 2, 3), (6, 5, 9, 11), (0, 4, 5, 1), (1, 5, 6, 2), (2, 6, 7, 3), (4, 0, 3, 7), (8, 10, 11, 9), (5, 4, 8, 9), (7, 6, 11, 10), (4, 7, 10, 8), (12, 13, 14, 15), (18, 17, 21, 23), (12, 16, 17, 13), (13, 17, 18, 14), (14, 18, 19, 15), (16, 12, 15, 19), (20, 22, 23, 21), (17, 16, 20, 21), (19, 18, 23, 22), (16, 19, 22, 20), (24, 25, 27, 26), (26, 27, 31, 30), (30, 31, 29, 28), (28, 29, 25, 24), (26, 30, 28, 24), (31, 27, 25, 29), (32, 33, 34, 35), (38, 37, 41, 43), (32, 36, 37, 33), (33, 37, 38, 34), (34, 38, 39, 35), (36, 32, 35, 39), (40, 42, 43, 41), (37, 36, 40, 41), (39, 38, 43, 42), (36, 39, 42, 40), (44, 45, 46, 47), (50, 49, 53, 55), (44, 48, 49, 45), (45, 49, 50, 46), (46, 50, 51, 47), (48, 44, 47, 51), (52, 54, 55, 53), (49, 48, 52, 53), (51, 50, 55, 54), (48, 51, 54, 52), (56, 57, 59, 58), (60, 61, 63, 62), (62, 63, 67, 66), (66, 67, 65, 64), (64, 65, 61, 60), (62, 66, 64, 60), (67, 63, 61, 65), (68, 69, 71, 70), (70, 71, 75, 74), (74, 75, 73, 72), (72, 73, 69, 68), (70, 74, 72, 68), (75, 71, 69, 73), (76, 77, 79, 78), (78, 79, 83, 82), (82, 83, 81, 80), (80, 81, 77, 76), (78, 82, 80, 76), (83, 79, 77, 81), (84, 85, 87, 86), (86, 87, 91, 90), (90, 91, 89, 88), (88, 89, 85, 84), (86, 90, 88, 84), (91, 87, 85, 89), (92, 93, 95, 94), (94, 95, 99, 98), (98, 99, 97, 96), (96, 97, 93, 92), (94, 98, 96, 92), (99, 95, 93, 97), (100, 101, 103, 102), (102, 103, 107, 106), (106, 107, 105, 104), (104, 105, 101, 100), (102, 106, 104, 100), (107, 103, 101, 105)])
me_cube.materials.append(mat_material)
me_cube.use_remesh_preserve_volume = False
me_cube.use_remesh_preserve_attributes = False
me_cube.use_mirror_vertex_groups = False
me_cube.update()
me_cube_002 = bpy.data.meshes.new('Cube.002')
me_cube_002.from_pydata([(-26.26, -26.26, 0.0), (26.26, -26.26, 0.0), (-26.26, 26.26, 0.0), (26.26, 26.26, 0.0)], [], [(0, 1, 3, 2)])
me_cube_002.materials.append(mat_material)
me_cube_002.use_remesh_preserve_volume = False
me_cube_002.use_remesh_preserve_attributes = False
me_cube_002.use_mirror_vertex_groups = False
me_cube_002.update()

# ---- objects
ob_pinic_table_001 = bpy.data.objects.new('Pinic Table.001', me_cube_003)
ob_tree_009 = bpy.data.objects.new('tree.009', me_cylinder_010)
ob_tree_008 = bpy.data.objects.new('tree.008', me_cylinder_009)
ob_tree_007 = bpy.data.objects.new('tree.007', me_cylinder_008)
ob_tree_006 = bpy.data.objects.new('tree.006', me_cylinder_007)
ob_tree_005 = bpy.data.objects.new('tree.005', me_cylinder_006)
ob_tree_004 = bpy.data.objects.new('tree.004', me_cylinder_005)
ob_tree_003 = bpy.data.objects.new('tree.003', me_cylinder_004)
ob_tree_002 = bpy.data.objects.new('tree.002', me_cylinder_003)
ob_tree_001 = bpy.data.objects.new('tree.001', me_cylinder_002)
ob_tree = bpy.data.objects.new('tree', me_cylinder_001)
ob_pinic_table = bpy.data.objects.new('Pinic Table', me_cube)
ob_ground = bpy.data.objects.new('Ground', me_cube_002)
ob_lamp = bpy.data.objects.new('Lamp', light_lamp)
ob_camera = bpy.data.objects.new('Camera', cam_camera)

# ---- transforms, parenting, visibility, modifiers, constraints
ob_pinic_table_001.location = (8.402, 9.202, -0.1098)
ob_pinic_table_001.rotation_euler = (0.009849, -0.03315, -0.0008912)
ob_pinic_table_001.scale = (1.328, 1.328, 1.328)
ob_pinic_table_001.lock_rotations_4d = False
ob_pinic_table_001.empty_display_type = 'ARROWS'
ob_pinic_table_001.lineart.crease_threshold = 0.0
ob_tree_009.location = (10.7, -3.078, 3.551)
ob_tree_009.rotation_euler = (0.0, -0.0, 1.506)
ob_tree_009.scale = (0.322, 0.322, -4.335)
ob_tree_009.lineart.crease_threshold = 0.0
ob_tree_008.location = (20.21, 2.099, 1.785)
ob_tree_008.rotation_euler = (0.0, -0.0, 1.506)
ob_tree_008.scale = (0.2736, 0.2736, -3.683)
ob_tree_008.lineart.crease_threshold = 0.0
ob_tree_007.location = (17.59, -6.938, 5.618)
ob_tree_007.rotation_euler = (0.0, -0.0, 1.506)
ob_tree_007.scale = (0.427, 0.427, -5.749)
ob_tree_007.lineart.crease_threshold = 0.0
ob_tree_006.location = (16.68, 9.639, 3.551)
ob_tree_006.rotation_euler = (0.0, -0.0, 1.506)
ob_tree_006.scale = (0.322, 0.322, -4.335)
ob_tree_006.lineart.crease_threshold = 0.0
ob_tree_005.location = (12.14, -10.08, 2.465)
ob_tree_005.rotation_euler = (0.0, -0.0, 1.506)
ob_tree_005.scale = (0.2026, 0.2026, -2.727)
ob_tree_005.lineart.crease_threshold = 0.0
ob_tree_004.location = (0.07386, -9.238, 2.465)
ob_tree_004.scale = (0.2026, 0.2026, -2.727)
ob_tree_004.lineart.crease_threshold = 0.0
ob_tree_003.location = (20.05, -12.5, 3.551)
ob_tree_003.scale = (0.322, 0.322, -4.335)
ob_tree_003.lineart.crease_threshold = 0.0
ob_tree_002.location = (3.564, -14.47, 5.618)
ob_tree_002.scale = (0.427, 0.427, -5.749)
ob_tree_002.lineart.crease_threshold = 0.0
ob_tree_001.location = (12.75, -16.51, 1.785)
ob_tree_001.scale = (0.2736, 0.2736, -3.683)
ob_tree_001.lineart.crease_threshold = 0.0
ob_tree.location = (5.468, -6.195, 3.551)
ob_tree.scale = (0.322, 0.322, -4.335)
ob_tree.lineart.crease_threshold = 0.0
ob_pinic_table.location = (0.0, 0.0, -0.1098)
ob_pinic_table.rotation_euler = (0.009849, -0.03315, -0.0008912)
ob_pinic_table.scale = (1.328, 1.328, 1.328)
ob_pinic_table.lock_rotations_4d = False
ob_pinic_table.empty_display_type = 'ARROWS'
ob_pinic_table.lineart.crease_threshold = 0.0
ob_ground.location = (0.0, 0.0, 0.0)
ob_ground.lock_rotations_4d = False
ob_ground.empty_display_type = 'ARROWS'
ob_ground.lineart.crease_threshold = 0.0
ob_lamp.location = (4.076, 1.005, 5.904)
ob_lamp.rotation_euler = (-7.463, 0.1472, 6.913)
ob_lamp.lock_rotations_4d = False
ob_lamp.empty_display_type = 'ARROWS'
ob_lamp.color = (0.0, 0.0, 0.0, 0.0)
ob_lamp.lineart.crease_threshold = 0.0
ob_camera.location = (-20.81, 25.43, 12.22)
ob_camera.rotation_euler = (1.37, 4.28e-06, 3.992)
ob_camera.lock_rotations_4d = False
ob_camera.empty_display_type = 'ARROWS'
ob_camera.color = (0.0, 0.0, 0.0, 0.0)
ob_camera.display_type = 'WIRE'
ob_camera.lineart.crease_threshold = 0.0

# ---- collection membership
col_collection_1.objects.link(ob_pinic_table_001)
col_collection_1.objects.link(ob_tree_009)
col_collection_1.objects.link(ob_tree_008)
col_collection_1.objects.link(ob_tree_007)
col_collection_1.objects.link(ob_tree_006)
col_collection_1.objects.link(ob_tree_005)
col_collection_1.objects.link(ob_tree_004)
col_collection_1.objects.link(ob_tree_003)
col_collection_1.objects.link(ob_tree_002)
col_collection_1.objects.link(ob_tree_001)
col_collection_1.objects.link(ob_tree)
col_collection_1.objects.link(ob_pinic_table)
col_collection_1.objects.link(ob_ground)
col_collection_1.objects.link(ob_lamp)
col_collection_1.objects.link(ob_camera)

# ---- scene / render settings (as saved in the file)
scene.camera = ob_camera
scene.frame_start = 1; scene.frame_end = 250; scene.frame_set(38)
scene.render.engine = 'CYCLES'
scene.render.dither_intensity = 0.0
scene.cycles.samples = 128
scene.cycles.sampling_pattern = 'TABULATED_SOBOL'
scene.cycles.use_adaptive_sampling = False
scene.cycles.use_light_tree = False
scene.cycles.blur_glossy = 0.0
scene.cycles.sample_clamp_indirect = 0.0
scene.view_settings.view_transform = 'Standard'
bpy.context.view_layer.update()

